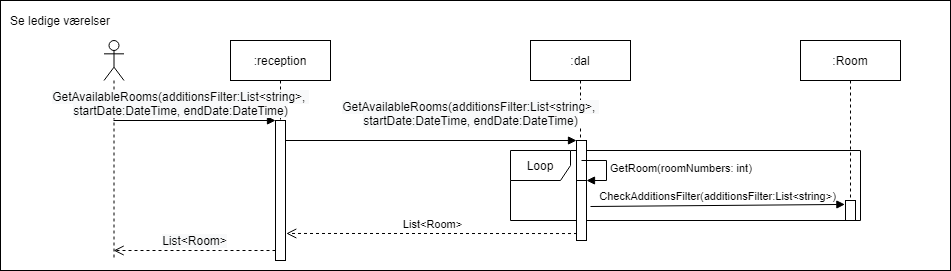

The diagram above was exported from draw.io. Its source (the exported page's mxGraphModel, read from the mxfile embedded in the PNG):
<mxGraphModel dx="730" dy="303" grid="1" gridSize="10" guides="1" tooltips="1" connect="1" arrows="1" fold="1" page="1" pageScale="1" pageWidth="827" pageHeight="1169" math="0" shadow="0">
  <root>
    <mxCell id="0" />
    <mxCell id="1" parent="0" />
    <mxCell id="r-5K0yeviHZPD3k4wndK-12" value="" style="rounded=0;whiteSpace=wrap;html=1;" vertex="1" parent="1">
      <mxGeometry x="80" y="60" width="950" height="270" as="geometry" />
    </mxCell>
    <mxCell id="r-5K0yeviHZPD3k4wndK-25" value="Loop" style="shape=umlFrame;whiteSpace=wrap;html=1;" vertex="1" parent="1">
      <mxGeometry x="590" y="210" width="350" height="70" as="geometry" />
    </mxCell>
    <mxCell id="r-5K0yeviHZPD3k4wndK-13" value="" style="shape=umlLifeline;participant=umlActor;perimeter=lifelinePerimeter;whiteSpace=wrap;html=1;container=1;collapsible=0;recursiveResize=0;verticalAlign=top;spacingTop=36;labelBackgroundColor=#ffffff;outlineConnect=0;" vertex="1" parent="1">
      <mxGeometry x="183.5" y="100" width="20" height="220" as="geometry" />
    </mxCell>
    <mxCell id="r-5K0yeviHZPD3k4wndK-14" value=":reception" style="shape=umlLifeline;perimeter=lifelinePerimeter;whiteSpace=wrap;html=1;container=1;collapsible=0;recursiveResize=0;outlineConnect=0;" vertex="1" parent="1">
      <mxGeometry x="310" y="100" width="100" height="220" as="geometry" />
    </mxCell>
    <mxCell id="r-5K0yeviHZPD3k4wndK-15" value="" style="html=1;points=[];perimeter=orthogonalPerimeter;" vertex="1" parent="r-5K0yeviHZPD3k4wndK-14">
      <mxGeometry x="45" y="80" width="10" height="140" as="geometry" />
    </mxCell>
    <mxCell id="r-5K0yeviHZPD3k4wndK-16" value="&lt;span style=&quot;font-size: 12px ; text-align: left ; background-color: rgb(248 , 249 , 250)&quot;&gt;GetAvailableRooms&lt;/span&gt;&lt;span style=&quot;font-size: 12px ; text-align: left ; background-color: rgb(248 , 249 , 250)&quot;&gt;(&lt;/span&gt;&lt;span style=&quot;font-size: 12px ; text-align: left ; background-color: rgb(248 , 249 , 250)&quot;&gt;additionsFilter:List&amp;lt;string&amp;gt;,&amp;nbsp;&lt;br&gt;startDate:DateTime, endDate:DateTime&lt;/span&gt;&lt;span style=&quot;font-size: 12px ; text-align: left ; background-color: rgb(248 , 249 , 250)&quot;&gt;)&lt;/span&gt;" style="html=1;verticalAlign=bottom;endArrow=block;entryX=0;entryY=0;" edge="1" parent="1" source="r-5K0yeviHZPD3k4wndK-13" target="r-5K0yeviHZPD3k4wndK-15">
      <mxGeometry x="-0.174" relative="1" as="geometry">
        <mxPoint x="280" y="180" as="sourcePoint" />
        <mxPoint as="offset" />
      </mxGeometry>
    </mxCell>
    <mxCell id="r-5K0yeviHZPD3k4wndK-17" value="&lt;span style=&quot;font-size: 12px ; text-align: left ; background-color: rgb(248 , 249 , 250)&quot;&gt;List&amp;lt;Room&amp;gt;&lt;/span&gt;" style="html=1;verticalAlign=bottom;endArrow=open;dashed=1;endSize=8;exitX=0;exitY=0.95;" edge="1" parent="1">
      <mxGeometry relative="1" as="geometry">
        <mxPoint x="193.16666666666652" y="310" as="targetPoint" />
        <mxPoint x="355" y="310" as="sourcePoint" />
        <Array as="points">
          <mxPoint x="330" y="310" />
          <mxPoint x="290" y="310" />
        </Array>
      </mxGeometry>
    </mxCell>
    <mxCell id="r-5K0yeviHZPD3k4wndK-18" value=":dal" style="shape=umlLifeline;perimeter=lifelinePerimeter;whiteSpace=wrap;html=1;container=1;collapsible=0;recursiveResize=0;outlineConnect=0;" vertex="1" parent="1">
      <mxGeometry x="610" y="100" width="100" height="200" as="geometry" />
    </mxCell>
    <mxCell id="r-5K0yeviHZPD3k4wndK-19" value="" style="html=1;points=[];perimeter=orthogonalPerimeter;" vertex="1" parent="r-5K0yeviHZPD3k4wndK-18">
      <mxGeometry x="46" y="100" width="10" height="80" as="geometry" />
    </mxCell>
    <mxCell id="r-5K0yeviHZPD3k4wndK-23" value="" style="html=1;points=[];perimeter=orthogonalPerimeter;" vertex="1" parent="r-5K0yeviHZPD3k4wndK-18">
      <mxGeometry x="46" y="140" width="10" height="60" as="geometry" />
    </mxCell>
    <mxCell id="r-5K0yeviHZPD3k4wndK-24" value="GetRoom(roomNumbers: int)" style="edgeStyle=orthogonalEdgeStyle;html=1;align=left;spacingLeft=2;endArrow=block;rounded=0;entryX=1;entryY=0;" edge="1" target="r-5K0yeviHZPD3k4wndK-23" parent="r-5K0yeviHZPD3k4wndK-18">
      <mxGeometry relative="1" as="geometry">
        <mxPoint x="51" y="120" as="sourcePoint" />
        <Array as="points">
          <mxPoint x="76" y="120" />
        </Array>
      </mxGeometry>
    </mxCell>
    <mxCell id="r-5K0yeviHZPD3k4wndK-20" value="&lt;span style=&quot;font-size: 12px ; text-align: left ; background-color: rgb(248 , 249 , 250)&quot;&gt;GetAvailableRooms&lt;/span&gt;&lt;span style=&quot;font-size: 12px ; text-align: left ; background-color: rgb(248 , 249 , 250)&quot;&gt;(&lt;/span&gt;&lt;span style=&quot;font-size: 12px ; text-align: left ; background-color: rgb(248 , 249 , 250)&quot;&gt;additionsFilter:List&amp;lt;string&amp;gt;, &lt;br&gt;startDate:DateTime, endDate:DateTime&lt;/span&gt;&lt;span style=&quot;font-size: 12px ; text-align: left ; background-color: rgb(248 , 249 , 250)&quot;&gt;)&lt;/span&gt;" style="html=1;verticalAlign=bottom;endArrow=block;entryX=0;entryY=0;" edge="1" parent="1" source="r-5K0yeviHZPD3k4wndK-15" target="r-5K0yeviHZPD3k4wndK-19">
      <mxGeometry x="0.2715" y="10" relative="1" as="geometry">
        <mxPoint x="370" y="200" as="sourcePoint" />
        <mxPoint as="offset" />
      </mxGeometry>
    </mxCell>
    <mxCell id="r-5K0yeviHZPD3k4wndK-21" value="List&amp;lt;Room&amp;gt;" style="html=1;verticalAlign=bottom;endArrow=open;dashed=1;endSize=8;exitX=0.051;exitY=0.884;entryX=1.077;entryY=0.807;entryDx=0;entryDy=0;entryPerimeter=0;exitDx=0;exitDy=0;exitPerimeter=0;" edge="1" parent="1" source="r-5K0yeviHZPD3k4wndK-23" target="r-5K0yeviHZPD3k4wndK-15">
      <mxGeometry relative="1" as="geometry">
        <mxPoint x="370" y="276" as="targetPoint" />
      </mxGeometry>
    </mxCell>
    <mxCell id="r-5K0yeviHZPD3k4wndK-22" value="Se ledige værelser" style="text;html=1;strokeColor=none;fillColor=none;align=center;verticalAlign=middle;whiteSpace=wrap;rounded=0;" vertex="1" parent="1">
      <mxGeometry x="80" y="60" width="120" height="40" as="geometry" />
    </mxCell>
    <mxCell id="r-5K0yeviHZPD3k4wndK-26" value=":Room" style="shape=umlLifeline;perimeter=lifelinePerimeter;whiteSpace=wrap;html=1;container=1;collapsible=0;recursiveResize=0;outlineConnect=0;" vertex="1" parent="1">
      <mxGeometry x="880" y="100" width="100" height="180" as="geometry" />
    </mxCell>
    <mxCell id="r-5K0yeviHZPD3k4wndK-27" value="" style="html=1;points=[];perimeter=orthogonalPerimeter;" vertex="1" parent="r-5K0yeviHZPD3k4wndK-26">
      <mxGeometry x="45" y="160" width="10" height="20" as="geometry" />
    </mxCell>
    <mxCell id="r-5K0yeviHZPD3k4wndK-32" value="CheckAdditionsFilter(additionsFilter:List&amp;lt;string&amp;gt;)" style="html=1;verticalAlign=bottom;endArrow=block;entryX=-0.06;entryY=0.197;entryDx=0;entryDy=0;entryPerimeter=0;" edge="1" parent="1" target="r-5K0yeviHZPD3k4wndK-27">
      <mxGeometry width="80" relative="1" as="geometry">
        <mxPoint x="670" y="266" as="sourcePoint" />
        <mxPoint x="750" y="270" as="targetPoint" />
      </mxGeometry>
    </mxCell>
  </root>
</mxGraphModel>